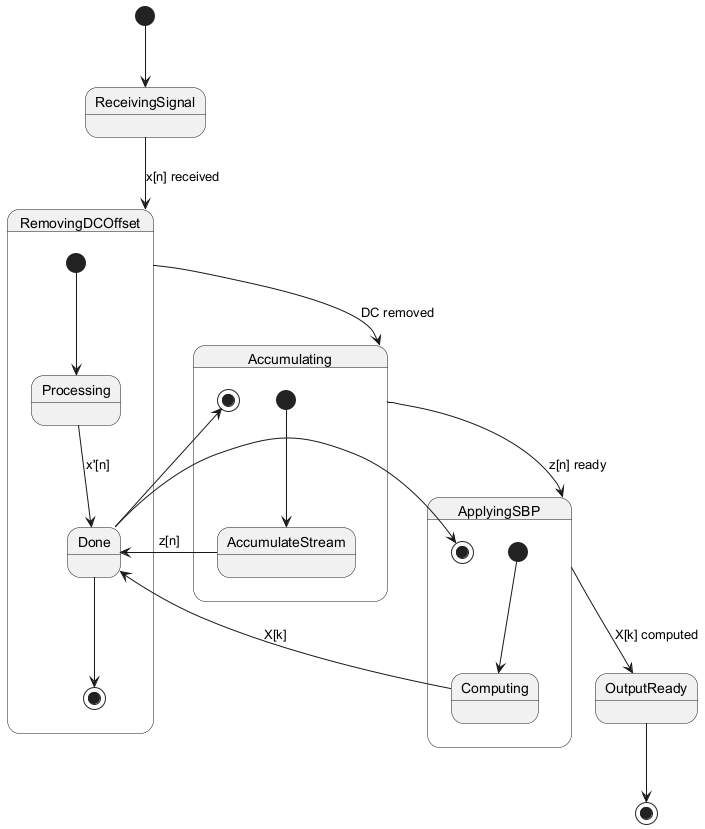

The diagram above was rendered by PlantUML. Its source (embedded in the PNG):
@startuml
[*] --> ReceivingSignal

ReceivingSignal --> RemovingDCOffset : x[n] received
RemovingDCOffset --> Accumulating : DC removed

Accumulating --> ApplyingSBP : z[n] ready
ApplyingSBP --> OutputReady : X[k] computed

OutputReady --> [*]

state RemovingDCOffset {
  [*] --> Processing
  Processing --> Done : x'[n]
  Done --> [*]
}

state Accumulating {
  [*] --> AccumulateStream
  AccumulateStream --> Done : z[n]
  Done --> [*]
}

state ApplyingSBP {
  [*] --> Computing
  Computing --> Done : X[k]
  Done --> [*]
}
@enduml